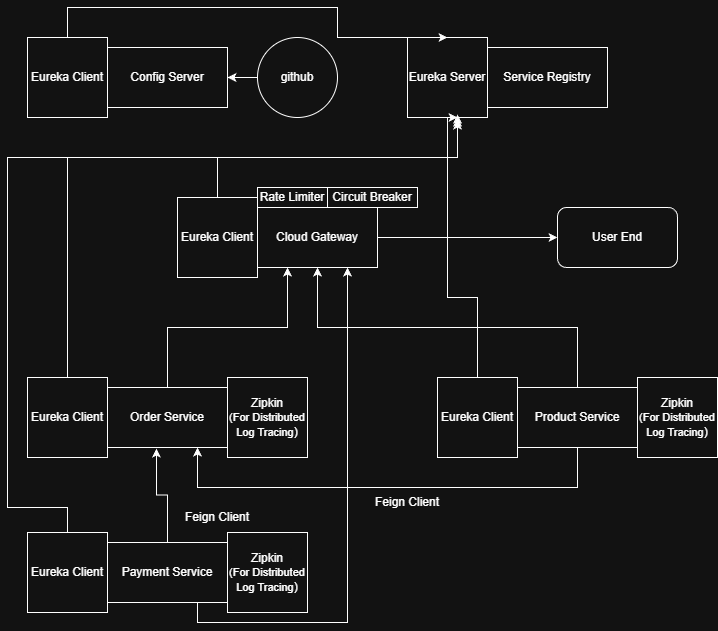

The diagram above was exported from draw.io. Its source (the exported page's mxGraphModel, read from the mxfile embedded in the PNG):
<mxGraphModel dx="1426" dy="777" grid="1" gridSize="10" guides="1" tooltips="1" connect="1" arrows="1" fold="1" page="1" pageScale="1" pageWidth="827" pageHeight="1169" math="0" shadow="0">
  <root>
    <mxCell id="0" />
    <mxCell id="1" parent="0" />
    <mxCell id="gMUOG4FtDvR0OJ4vOWXh-1" parent="1" style="rounded=0;whiteSpace=wrap;html=1;" value="Service Registry" vertex="1">
      <mxGeometry height="60" width="120" x="570" y="70" as="geometry" />
    </mxCell>
    <mxCell id="gMUOG4FtDvR0OJ4vOWXh-2" parent="1" style="whiteSpace=wrap;html=1;aspect=fixed;" value="Eureka Server" vertex="1">
      <mxGeometry height="80" width="80" x="490" y="60" as="geometry" />
    </mxCell>
    <mxCell id="gMUOG4FtDvR0OJ4vOWXh-3" parent="1" style="rounded=0;whiteSpace=wrap;html=1;" value="Config Server" vertex="1">
      <mxGeometry height="60" width="120" x="190" y="70" as="geometry" />
    </mxCell>
    <mxCell id="gMUOG4FtDvR0OJ4vOWXh-4" edge="1" parent="1" source="gMUOG4FtDvR0OJ4vOWXh-5" style="edgeStyle=orthogonalEdgeStyle;rounded=0;orthogonalLoop=1;jettySize=auto;html=1;entryX=0.5;entryY=0;entryDx=0;entryDy=0;" target="gMUOG4FtDvR0OJ4vOWXh-2">
      <mxGeometry relative="1" as="geometry">
        <Array as="points">
          <mxPoint x="150" y="30" />
          <mxPoint x="420" y="30" />
        </Array>
      </mxGeometry>
    </mxCell>
    <mxCell id="gMUOG4FtDvR0OJ4vOWXh-5" parent="1" style="whiteSpace=wrap;html=1;aspect=fixed;" value="Eureka Client" vertex="1">
      <mxGeometry height="80" width="80" x="110" y="60" as="geometry" />
    </mxCell>
    <mxCell id="gMUOG4FtDvR0OJ4vOWXh-6" edge="1" parent="1" source="gMUOG4FtDvR0OJ4vOWXh-7" style="edgeStyle=orthogonalEdgeStyle;rounded=0;orthogonalLoop=1;jettySize=auto;html=1;exitX=1;exitY=0.5;exitDx=0;exitDy=0;">
      <mxGeometry relative="1" as="geometry">
        <mxPoint x="640" y="260" as="targetPoint" />
      </mxGeometry>
    </mxCell>
    <mxCell id="gMUOG4FtDvR0OJ4vOWXh-7" parent="1" style="rounded=0;whiteSpace=wrap;html=1;" value="Cloud Gateway" vertex="1">
      <mxGeometry height="60" width="120" x="340" y="230" as="geometry" />
    </mxCell>
    <mxCell id="gMUOG4FtDvR0OJ4vOWXh-8" parent="1" style="whiteSpace=wrap;html=1;aspect=fixed;" value="Eureka Client" vertex="1">
      <mxGeometry height="80" width="80" x="260" y="220" as="geometry" />
    </mxCell>
    <mxCell id="gMUOG4FtDvR0OJ4vOWXh-9" edge="1" parent="1" source="gMUOG4FtDvR0OJ4vOWXh-11" style="edgeStyle=orthogonalEdgeStyle;rounded=0;orthogonalLoop=1;jettySize=auto;html=1;exitX=0.5;exitY=1;exitDx=0;exitDy=0;entryX=0.75;entryY=1;entryDx=0;entryDy=0;" target="gMUOG4FtDvR0OJ4vOWXh-14">
      <mxGeometry relative="1" as="geometry">
        <Array as="points">
          <mxPoint x="660" y="510" />
          <mxPoint x="280" y="510" />
        </Array>
        <mxPoint x="660" y="510" as="sourcePoint" />
        <mxPoint x="240" y="510" as="targetPoint" />
      </mxGeometry>
    </mxCell>
    <mxCell id="gMUOG4FtDvR0OJ4vOWXh-10" edge="1" parent="1" source="gMUOG4FtDvR0OJ4vOWXh-11" style="edgeStyle=orthogonalEdgeStyle;rounded=0;orthogonalLoop=1;jettySize=auto;html=1;exitX=0.5;exitY=0;exitDx=0;exitDy=0;entryX=0.5;entryY=1;entryDx=0;entryDy=0;" target="gMUOG4FtDvR0OJ4vOWXh-7">
      <mxGeometry relative="1" as="geometry" />
    </mxCell>
    <mxCell id="gMUOG4FtDvR0OJ4vOWXh-11" parent="1" style="rounded=0;whiteSpace=wrap;html=1;" value="Product Service" vertex="1">
      <mxGeometry height="60" width="120" x="600" y="410" as="geometry" />
    </mxCell>
    <mxCell id="gMUOG4FtDvR0OJ4vOWXh-12" parent="1" style="whiteSpace=wrap;html=1;aspect=fixed;" value="Eureka Client" vertex="1">
      <mxGeometry height="80" width="80" x="520" y="400" as="geometry" />
    </mxCell>
    <mxCell id="gMUOG4FtDvR0OJ4vOWXh-13" edge="1" parent="1" source="gMUOG4FtDvR0OJ4vOWXh-14" style="edgeStyle=orthogonalEdgeStyle;rounded=0;orthogonalLoop=1;jettySize=auto;html=1;exitX=0.5;exitY=0;exitDx=0;exitDy=0;entryX=0.25;entryY=1;entryDx=0;entryDy=0;" target="gMUOG4FtDvR0OJ4vOWXh-7">
      <mxGeometry relative="1" as="geometry" />
    </mxCell>
    <mxCell id="gMUOG4FtDvR0OJ4vOWXh-14" parent="1" style="rounded=0;whiteSpace=wrap;html=1;" value="Order Service" vertex="1">
      <mxGeometry height="60" width="120" x="190" y="410" as="geometry" />
    </mxCell>
    <mxCell id="gMUOG4FtDvR0OJ4vOWXh-15" parent="1" style="whiteSpace=wrap;html=1;aspect=fixed;" value="Eureka Client" vertex="1">
      <mxGeometry height="80" width="80" x="110" y="400" as="geometry" />
    </mxCell>
    <mxCell id="gMUOG4FtDvR0OJ4vOWXh-16" edge="1" parent="1" source="gMUOG4FtDvR0OJ4vOWXh-17" style="edgeStyle=orthogonalEdgeStyle;rounded=0;orthogonalLoop=1;jettySize=auto;html=1;exitX=0.75;exitY=1;exitDx=0;exitDy=0;entryX=0.75;entryY=1;entryDx=0;entryDy=0;" target="gMUOG4FtDvR0OJ4vOWXh-7">
      <mxGeometry relative="1" as="geometry" />
    </mxCell>
    <mxCell id="gMUOG4FtDvR0OJ4vOWXh-17" parent="1" style="rounded=0;whiteSpace=wrap;html=1;" value="Payment Service" vertex="1">
      <mxGeometry height="60" width="120" x="190" y="565" as="geometry" />
    </mxCell>
    <mxCell id="gMUOG4FtDvR0OJ4vOWXh-18" parent="1" style="whiteSpace=wrap;html=1;aspect=fixed;" value="Eureka Client" vertex="1">
      <mxGeometry height="80" width="80" x="110" y="555" as="geometry" />
    </mxCell>
    <mxCell id="gMUOG4FtDvR0OJ4vOWXh-19" edge="1" parent="1" source="gMUOG4FtDvR0OJ4vOWXh-15" style="edgeStyle=orthogonalEdgeStyle;rounded=0;orthogonalLoop=1;jettySize=auto;html=1;exitX=0.5;exitY=0;exitDx=0;exitDy=0;entryX=0.625;entryY=1;entryDx=0;entryDy=0;entryPerimeter=0;" target="gMUOG4FtDvR0OJ4vOWXh-2">
      <mxGeometry relative="1" as="geometry">
        <Array as="points">
          <mxPoint x="150" y="180" />
          <mxPoint x="530" y="180" />
          <mxPoint x="530" y="140" />
        </Array>
      </mxGeometry>
    </mxCell>
    <mxCell id="gMUOG4FtDvR0OJ4vOWXh-20" edge="1" parent="1" source="gMUOG4FtDvR0OJ4vOWXh-8" style="edgeStyle=orthogonalEdgeStyle;rounded=0;orthogonalLoop=1;jettySize=auto;html=1;exitX=0.5;exitY=0;exitDx=0;exitDy=0;entryX=0.625;entryY=1.038;entryDx=0;entryDy=0;entryPerimeter=0;" target="gMUOG4FtDvR0OJ4vOWXh-2">
      <mxGeometry relative="1" as="geometry" />
    </mxCell>
    <mxCell id="gMUOG4FtDvR0OJ4vOWXh-21" edge="1" parent="1" source="gMUOG4FtDvR0OJ4vOWXh-12" style="edgeStyle=orthogonalEdgeStyle;rounded=0;orthogonalLoop=1;jettySize=auto;html=1;exitX=0.5;exitY=0;exitDx=0;exitDy=0;entryX=0.625;entryY=1;entryDx=0;entryDy=0;entryPerimeter=0;" target="gMUOG4FtDvR0OJ4vOWXh-2">
      <mxGeometry relative="1" as="geometry">
        <Array as="points">
          <mxPoint x="560" y="320" />
          <mxPoint x="530" y="320" />
          <mxPoint x="530" y="180" />
          <mxPoint x="540" y="180" />
        </Array>
      </mxGeometry>
    </mxCell>
    <mxCell id="gMUOG4FtDvR0OJ4vOWXh-22" edge="1" parent="1" source="gMUOG4FtDvR0OJ4vOWXh-18" style="edgeStyle=orthogonalEdgeStyle;rounded=0;orthogonalLoop=1;jettySize=auto;html=1;exitX=0.5;exitY=0;exitDx=0;exitDy=0;entryX=0.625;entryY=0.963;entryDx=0;entryDy=0;entryPerimeter=0;" target="gMUOG4FtDvR0OJ4vOWXh-2">
      <mxGeometry relative="1" as="geometry">
        <Array as="points">
          <mxPoint x="150" y="530" />
          <mxPoint x="90" y="530" />
          <mxPoint x="90" y="180" />
          <mxPoint x="540" y="180" />
        </Array>
      </mxGeometry>
    </mxCell>
    <mxCell id="gMUOG4FtDvR0OJ4vOWXh-23" parent="1" style="whiteSpace=wrap;html=1;aspect=fixed;" value="Zipkin&lt;div&gt;&lt;font style=&quot;font-size: 11px;&quot;&gt;(For Distributed Log Tracing&lt;/font&gt;)&lt;/div&gt;" vertex="1">
      <mxGeometry height="80" width="80" x="310" y="400" as="geometry" />
    </mxCell>
    <mxCell id="gMUOG4FtDvR0OJ4vOWXh-24" parent="1" style="whiteSpace=wrap;html=1;aspect=fixed;" value="Zipkin&lt;div&gt;&lt;font style=&quot;font-size: 11px;&quot;&gt;(For Distributed Log Tracing&lt;/font&gt;)&lt;/div&gt;" vertex="1">
      <mxGeometry height="80" width="80" x="310" y="555" as="geometry" />
    </mxCell>
    <mxCell id="gMUOG4FtDvR0OJ4vOWXh-25" parent="1" style="whiteSpace=wrap;html=1;aspect=fixed;" value="Zipkin&lt;div&gt;&lt;font style=&quot;font-size: 11px;&quot;&gt;(For Distributed Log Tracing&lt;/font&gt;)&lt;/div&gt;" vertex="1">
      <mxGeometry height="80" width="80" x="720" y="400" as="geometry" />
    </mxCell>
    <mxCell id="gMUOG4FtDvR0OJ4vOWXh-26" edge="1" parent="1" source="gMUOG4FtDvR0OJ4vOWXh-17" style="edgeStyle=orthogonalEdgeStyle;rounded=0;orthogonalLoop=1;jettySize=auto;html=1;entryX=0.408;entryY=1.017;entryDx=0;entryDy=0;entryPerimeter=0;" target="gMUOG4FtDvR0OJ4vOWXh-14">
      <mxGeometry relative="1" as="geometry" />
    </mxCell>
    <mxCell id="gMUOG4FtDvR0OJ4vOWXh-27" parent="1" style="text;html=1;whiteSpace=wrap;strokeColor=none;fillColor=none;align=center;verticalAlign=middle;rounded=0;" value="Feign Client" vertex="1">
      <mxGeometry height="30" width="100" x="440" y="510" as="geometry" />
    </mxCell>
    <mxCell id="gMUOG4FtDvR0OJ4vOWXh-28" parent="1" style="text;html=1;whiteSpace=wrap;strokeColor=none;fillColor=none;align=center;verticalAlign=middle;rounded=0;" value="Feign Client" vertex="1">
      <mxGeometry height="30" width="100" x="250" y="525" as="geometry" />
    </mxCell>
    <mxCell id="gMUOG4FtDvR0OJ4vOWXh-29" parent="1" style="rounded=1;whiteSpace=wrap;html=1;" value="User End" vertex="1">
      <mxGeometry height="60" width="120" x="640" y="230" as="geometry" />
    </mxCell>
    <mxCell id="gMUOG4FtDvR0OJ4vOWXh-30" edge="1" parent="1" source="gMUOG4FtDvR0OJ4vOWXh-31" style="edgeStyle=orthogonalEdgeStyle;rounded=0;orthogonalLoop=1;jettySize=auto;html=1;entryX=1;entryY=0.5;entryDx=0;entryDy=0;" target="gMUOG4FtDvR0OJ4vOWXh-3">
      <mxGeometry relative="1" as="geometry" />
    </mxCell>
    <mxCell id="gMUOG4FtDvR0OJ4vOWXh-31" parent="1" style="ellipse;whiteSpace=wrap;html=1;aspect=fixed;" value="github" vertex="1">
      <mxGeometry height="80" width="80" x="340" y="60" as="geometry" />
    </mxCell>
    <mxCell id="8_pF1rMDlvUH4vLlM1wc-3" parent="1" style="rounded=0;whiteSpace=wrap;html=1;" value="Rate Limiter" vertex="1">
      <mxGeometry height="20" width="70" x="340" y="210" as="geometry" />
    </mxCell>
    <mxCell id="8_pF1rMDlvUH4vLlM1wc-4" parent="1" style="rounded=0;whiteSpace=wrap;html=1;" value="Circuit Breaker" vertex="1">
      <mxGeometry height="20" width="90" x="410" y="210" as="geometry" />
    </mxCell>
  </root>
</mxGraphModel>